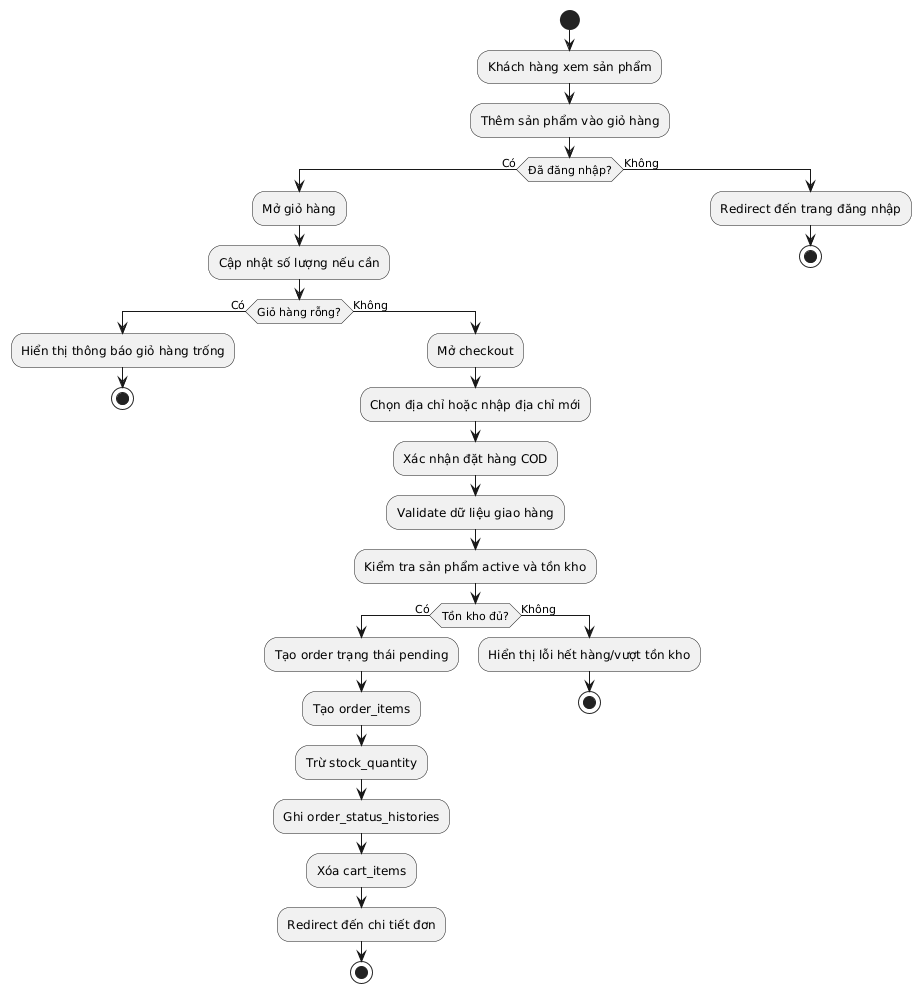

The diagram above was rendered by PlantUML. Its source (embedded in the PNG):
@startuml
start
:Khách hàng xem sản phẩm;
:Thêm sản phẩm vào giỏ hàng;
if (Đã đăng nhập?) then (Có)
  :Mở giỏ hàng;
  :Cập nhật số lượng nếu cần;
  if (Giỏ hàng rỗng?) then (Có)
    :Hiển thị thông báo giỏ hàng trống;
    stop
  else (Không)
    :Mở checkout;
    :Chọn địa chỉ hoặc nhập địa chỉ mới;
    :Xác nhận đặt hàng COD;
    :Validate dữ liệu giao hàng;
    :Kiểm tra sản phẩm active và tồn kho;
    if (Tồn kho đủ?) then (Có)
      :Tạo order trạng thái pending;
      :Tạo order_items;
      :Trừ stock_quantity;
      :Ghi order_status_histories;
      :Xóa cart_items;
      :Redirect đến chi tiết đơn;
      stop
    else (Không)
      :Hiển thị lỗi hết hàng/vượt tồn kho;
      stop
    endif
  endif
else (Không)
  :Redirect đến trang đăng nhập;
  stop
endif
@enduml